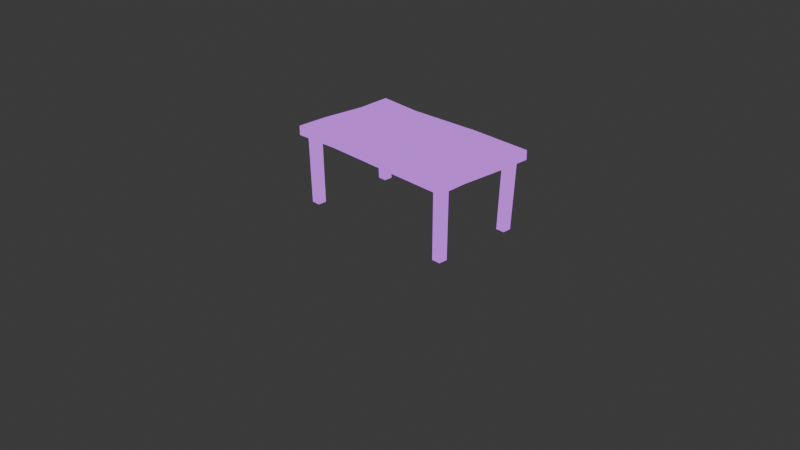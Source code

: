 # Source: TableCyhoiReady.blend  (saved by Blender 5.1.30; exported with 4.5.12 LTS)
import bpy
from mathutils import Matrix  # noqa: F401  (used for matrix-valued properties, if any)

bpy.ops.wm.read_factory_settings(use_empty=True)
scene = bpy.context.scene
scene.name = 'Scene'

# ---- collections
col_collection = bpy.data.collections.new('Collection'); scene.collection.children.link(col_collection)

# ---- images (referenced by path relative to the original .blend; pixels are not part of the script)
import os
ASSET_DIR = os.environ.get("B2B_ASSET_DIR", "")  # directory of the original .blend (textures are referenced by path, not embedded)
HERE = os.path.dirname(os.path.abspath(__file__))  # packed textures are extracted next to this script under _unpacked/

def load_image(name, relpath, width, height, colorspace="sRGB"):
    """Load a texture the original file referenced (path relative to the .blend, or extracted next to this script)."""
    p = next((c for c in (os.path.join(HERE, relpath), os.path.join(ASSET_DIR, relpath)) if relpath and os.path.exists(c)), "")
    if p:
        img = bpy.data.images.load(p, check_existing=True)
        img.name = name
    else:  # same state as the original file: an image datablock whose file is absent (Cycles renders it pink)
        img = bpy.data.images.new(name, width, height)
        img.source = "FILE"
        img.filepath = "//" + (relpath or name)
    img.colorspace_settings.name = colorspace
    return img
img_tabl1epix_png = load_image('tabl1epix.png', 'tabl1epix.png', 1024, 1024, 'sRGB')

# ---- materials (node trees are filled in below, after node groups)
mat_table = bpy.data.materials.new('table')

# ---- material node trees
mat_table.use_nodes = True; mat_table.node_tree.nodes.clear()
_N = mat_table.node_tree.nodes; _L = mat_table.node_tree.links
n0 = _N.new('ShaderNodeOutputMaterial'); n0.name = 'Material Output'; n0.location = (55, 150)
n1 = _N.new('ShaderNodeTexImage'); n1.name = 'Image Texture'; n1.location = (-373, 146)
n1.image = img_tabl1epix_png
n1.interpolation = 'Closest'
n2 = _N.new('ShaderNodeMix'); n2.name = 'Mix'; n2.location = (-106, 150)
n2.data_type = 'RGBA'
n2.blend_type = 'HUE'
n2.inputs[0].default_value = 0.3667
n2.inputs[7].default_value = (0.09582, 0.1028, 0.111, 1.0)
_L.new(n1.outputs[0], n2.inputs[6])
_L.new(n2.outputs[2], n0.inputs[0])
n0.is_active_output = True

# ---- world
world_world = bpy.data.worlds.new('World'); scene.world = world_world
world_world.use_nodes = True; world_world.node_tree.nodes.clear()
_N = world_world.node_tree.nodes; _L = world_world.node_tree.links
n0 = _N.new('ShaderNodeOutputWorld'); n0.name = 'World Output'; n0.location = (200, 100)
n1 = _N.new('ShaderNodeBackground'); n1.name = 'Background'; n1.location = (-200, 100)
n1.inputs[0].default_value = (0.05088, 0.05088, 0.05088, 1.0)
_L.new(n1.outputs[0], n0.inputs[0])
n0.is_active_output = True
world_world.color = (0.05088, 0.05088, 0.05088)
world_world.sun_shadow_jitter_overblur = 0.0

# ---- cameras
cam_camera = bpy.data.cameras.new('Camera')
cam_camera.clip_end = 100.0
cam_camera.ortho_scale = 7.314

# ---- lights
light_light = bpy.data.lights.new('Light', 'POINT')
light_light.energy = 1000.0
light_light.shadow_soft_size = 0.1

# ---- meshes
me_cube_002 = bpy.data.meshes.new('Cube.002')
me_cube_002.from_pydata([(-0.9148, -0.3771, 0.0), (-0.9346, -0.3878, 0.7498), (-0.9148, -0.2811, 0.0), (-0.9346, -0.2878, 0.7498), (-0.8188, -0.3771, 0.0), (-0.8346, -0.3878, 0.7498), (-0.8188, -0.2811, 0.0), (-0.8346, -0.2878, 0.7498), (0.854, -0.3771, 0.0), (0.8654, -0.3878, 0.7498), (0.854, -0.2811, 0.0), (0.8654, -0.2878, 0.7498), (0.9501, -0.3771, 0.0), (0.9654, -0.3878, 0.7498), (0.9501, -0.2811, 0.0), (0.9654, -0.2878, 0.7498), (-0.8971, 0.5417, 0.0), (-0.9346, 0.5485, 0.7498), (-0.8971, 0.6378, 0.0), (-0.9346, 0.6485, 0.7498), (-0.8011, 0.5417, 0.0), (-0.8346, 0.5485, 0.7498), (-0.8011, 0.6378, 0.0), (-0.8346, 0.6485, 0.7498), (0.8319, 0.5417, 0.0), (0.8654, 0.5485, 0.7498), (0.8319, 0.6378, 0.0), (0.8654, 0.6485, 0.7498), (0.9279, 0.5417, 0.0), (0.9654, 0.5485, 0.7498), (0.9279, 0.6378, 0.0), (0.9654, 0.6485, 0.7498), (1.016, 0.7273, 0.7498), (1.016, 0.7273, 0.8502), (1.016, -0.4564, 0.7498), (1.016, -0.4564, 0.8502), (-0.984, 0.7273, 0.7498), (-0.984, 0.7273, 0.8502), (-0.984, -0.4564, 0.7498), (-0.984, -0.4564, 0.8502), (-0.9544, 0.353, 0.8502), (1.016, 0.353, 0.7498), (-0.9544, 0.353, 0.7498), (1.016, 0.353, 0.8502), (-0.9895, -0.1098, 0.8502), (0.9989, -0.1098, 0.7498), (-0.9895, -0.1098, 0.7498), (0.9989, -0.1098, 0.8502), (-0.4907, 0.6924, 0.8502), (-0.4907, -0.4296, 0.7498), (-0.4907, -0.4296, 0.8502), (-0.4907, 0.6924, 0.7498), (-0.4684, 0.3182, 0.8502), (-0.4684, 0.3182, 0.7498), (-0.4948, -0.1447, 0.8502), (-0.4948, -0.1447, 0.7498), (0.3313, -0.446, 0.8502), (0.3313, 0.7376, 0.7498), (0.3414, 0.3634, 0.7498), (0.3294, -0.09943, 0.7498), (0.3313, 0.7376, 0.8502), (0.3313, -0.446, 0.7498), (0.3414, 0.3634, 0.8502), (0.3294, -0.09943, 0.8502)], [], [(0, 1, 3, 2), (2, 3, 7, 6), (6, 7, 5, 4), (4, 5, 1, 0), (2, 6, 4, 0), (7, 3, 1, 5), (8, 9, 11, 10), (10, 11, 15, 14), (14, 15, 13, 12), (12, 13, 9, 8), (10, 14, 12, 8), (15, 11, 9, 13), (16, 17, 19, 18), (18, 19, 23, 22), (22, 23, 21, 20), (20, 21, 17, 16), (18, 22, 20, 16), (23, 19, 17, 21), (24, 25, 27, 26), (26, 27, 31, 30), (30, 31, 29, 28), (28, 29, 25, 24), (26, 30, 28, 24), (31, 27, 25, 29), (55, 46, 38, 49), (50, 49, 38, 39), (40, 42, 36, 37), (63, 47, 35, 56), (47, 45, 34, 35), (60, 57, 32, 33), (33, 32, 41, 43), (60, 33, 43, 62), (44, 46, 42, 40), (51, 36, 42, 53), (39, 38, 46, 44), (43, 41, 45, 47), (62, 43, 47, 63), (53, 42, 46, 55), (58, 53, 55, 59), (40, 52, 54, 44), (57, 51, 53, 58), (37, 48, 52, 40), (37, 36, 51, 48), (44, 54, 50, 39), (56, 61, 49, 50), (59, 55, 49, 61), (45, 59, 61, 34), (35, 34, 61, 56), (32, 57, 58, 41), (41, 58, 59, 45), (52, 62, 63, 54), (48, 60, 62, 52), (48, 51, 57, 60), (54, 63, 56, 50)])
_uv = me_cube_002.uv_layers.new(name='UVMap')
_uv.uv.foreach_set('vector', [0.9209, 0.2699, 0.9196, 0.02314, 0.9525, 0.02343, 0.9525, 0.2702, 0.7625, 0.5656, 0.7612, 0.3188, 0.7941, 0.3195, 0.7941, 0.5663, 0.02314, 0.9769, 0.02314, 0.7301, 0.05604, 0.7298, 0.05474, 0.9766, 0.7612, 0.86, 0.7612, 0.6132, 0.7941, 0.6126, 0.7928, 0.8594, 0.4621, 0.9198, 0.4305, 0.9198, 0.4305, 0.8882, 0.4621, 0.8882, 0.3855, 0.809, 0.3855, 0.8419, 0.3526, 0.8419, 0.3526, 0.809, 0.6039, 0.9742, 0.6026, 0.7275, 0.6355, 0.7278, 0.6355, 0.9745, 0.8404, 0.5661, 0.8404, 0.3193, 0.8733, 0.3188, 0.872, 0.5656, 0.9196, 0.5659, 0.9196, 0.3191, 0.9525, 0.3188, 0.9512, 0.5656, 0.8417, 0.2699, 0.8404, 0.02314, 0.8733, 0.02364, 0.8733, 0.2704, 0.7929, 0.9379, 0.7612, 0.9379, 0.7612, 0.9063, 0.7929, 0.9063, 0.4647, 0.809, 0.4647, 0.8419, 0.4318, 0.8419, 0.4318, 0.809, 0.8404, 0.8596, 0.8404, 0.6129, 0.8733, 0.6126, 0.872, 0.8593, 0.6834, 0.2702, 0.6821, 0.02314, 0.715, 0.02461, 0.715, 0.2716, 0.9209, 0.8593, 0.9196, 0.6126, 0.9525, 0.6129, 0.9525, 0.8596, 0.7612, 0.2716, 0.7612, 0.02461, 0.7941, 0.02314, 0.7928, 0.2702, 0.3842, 0.9198, 0.3526, 0.9198, 0.3526, 0.8882, 0.3842, 0.8882, 0.3855, 0.7298, 0.3855, 0.7628, 0.3526, 0.7628, 0.3526, 0.7298, 0.1023, 0.9768, 0.1023, 0.7301, 0.1352, 0.7298, 0.1339, 0.9766, 0.6821, 0.5663, 0.6821, 0.3193, 0.715, 0.3178, 0.7137, 0.5649, 0.5248, 0.9742, 0.5235, 0.7275, 0.5564, 0.7278, 0.5564, 0.9745, 0.6834, 0.8596, 0.6821, 0.6126, 0.715, 0.614, 0.715, 0.861, 0.872, 0.9375, 0.8404, 0.9375, 0.8404, 0.9059, 0.872, 0.9059, 0.4647, 0.7298, 0.4647, 0.7628, 0.4318, 0.7628, 0.4318, 0.7298, 0.1692, 0.1859, 0.1627, 0.02314, 0.2206, 0.02471, 0.227, 0.187, 0.5235, 0.5189, 0.5565, 0.5189, 0.5565, 0.6812, 0.5235, 0.6812, 0.3063, 0.7923, 0.2733, 0.7923, 0.2733, 0.7298, 0.3063, 0.7298, 0.1633, 0.4587, 0.1659, 0.6789, 0.2238, 0.6843, 0.2211, 0.459, 0.2145, 0.7877, 0.1815, 0.7877, 0.1815, 0.7298, 0.2145, 0.7298, 0.524, 0.4559, 0.5571, 0.4559, 0.5571, 0.6812, 0.524, 0.6812, 0.2145, 0.9273, 0.1815, 0.9273, 0.1815, 0.8649, 0.2145, 0.8649, 0.02372, 0.4598, 0.02635, 0.6851, 0.08876, 0.6849, 0.08615, 0.4629, 0.3063, 0.8695, 0.2733, 0.8695, 0.2733, 0.7923, 0.3063, 0.7923, 0.0296, 0.1878, 0.02314, 0.0255, 0.08559, 0.03499, 0.09205, 0.1949, 0.3063, 0.9273, 0.2733, 0.9273, 0.2733, 0.8695, 0.3063, 0.8695, 0.2145, 0.8649, 0.1815, 0.8649, 0.1815, 0.7877, 0.2145, 0.7877, 0.08615, 0.4629, 0.08876, 0.6849, 0.1659, 0.6789, 0.1633, 0.4587, 0.09205, 0.1949, 0.08559, 0.03499, 0.1627, 0.02314, 0.1692, 0.1859, 0.08557, 0.4614, 0.09205, 0.1949, 0.1692, 0.1859, 0.1627, 0.4571, 0.08617, 0.03654, 0.09263, 0.1964, 0.1698, 0.1874, 0.1633, 0.02469, 0.02314, 0.4583, 0.0296, 0.1878, 0.09205, 0.1949, 0.08557, 0.4614, 0.02372, 0.02705, 0.03019, 0.1894, 0.09263, 0.1964, 0.08617, 0.03654, 0.524, 0.02314, 0.5571, 0.02314, 0.5571, 0.1855, 0.524, 0.1855, 0.1633, 0.02469, 0.1698, 0.1874, 0.2276, 0.1886, 0.2211, 0.02626, 0.5235, 0.2484, 0.5565, 0.2484, 0.5565, 0.5189, 0.5235, 0.5189, 0.1627, 0.4571, 0.1692, 0.1859, 0.227, 0.187, 0.2206, 0.4575, 0.1654, 0.6774, 0.1627, 0.4571, 0.2206, 0.4575, 0.2232, 0.6828, 0.5235, 0.02314, 0.5565, 0.02314, 0.5565, 0.2484, 0.5235, 0.2484, 0.02577, 0.6836, 0.02314, 0.4583, 0.08557, 0.4614, 0.08818, 0.6833, 0.08818, 0.6833, 0.08557, 0.4614, 0.1627, 0.4571, 0.1654, 0.6774, 0.09263, 0.1964, 0.08615, 0.4629, 0.1633, 0.4587, 0.1698, 0.1874, 0.03019, 0.1894, 0.02372, 0.4598, 0.08615, 0.4629, 0.09263, 0.1964, 0.524, 0.1855, 0.5571, 0.1855, 0.5571, 0.4559, 0.524, 0.4559, 0.1698, 0.1874, 0.1633, 0.4587, 0.2211, 0.459, 0.2276, 0.1886])
me_cube_002.materials.append(mat_table)
me_cube_002.update()

# ---- objects
ob_light = bpy.data.objects.new('Light', light_light)
ob_camera = bpy.data.objects.new('Camera', cam_camera)
ob_cube_002 = bpy.data.objects.new('Cube.002', me_cube_002)

# ---- transforms, parenting, visibility, modifiers, constraints
ob_light.location = (4.076, 1.005, 5.904)
ob_light.rotation_euler = (0.6503, 0.05522, 1.866)
ob_light.lock_rotations_4d = False
ob_light.empty_display_type = 'ARROWS'
ob_light.color = (0.0, 0.0, 0.0, 0.0)
ob_light.lineart.crease_threshold = 0.0
ob_camera.location = (7.359, -6.926, 4.958)
ob_camera.rotation_euler = (1.109, 0.0, 0.8149)
ob_camera.lock_rotations_4d = False
ob_camera.empty_display_type = 'ARROWS'
ob_camera.color = (0.0, 0.0, 0.0, 0.0)
ob_camera.display_type = 'WIRE'
ob_camera.lineart.crease_threshold = 0.0
ob_cube_002.location = (0.0, 0.0, 0.0)

# ---- collection membership
col_collection.objects.link(ob_light)
col_collection.objects.link(ob_camera)
col_collection.objects.link(ob_cube_002)

# ---- scene / render settings (as saved in the file)
scene.camera = ob_camera
scene.frame_start = 1; scene.frame_end = 250; scene.frame_set(0)
scene.render.engine = 'BLENDER_EEVEE_NEXT'
scene.render.bake_bias = 0.0
scene.render.bake_samples = 0
scene.cycles.sampling_pattern = 'TABULATED_SOBOL'
scene.eevee.use_volume_custom_range = False
bpy.context.view_layer.update()
